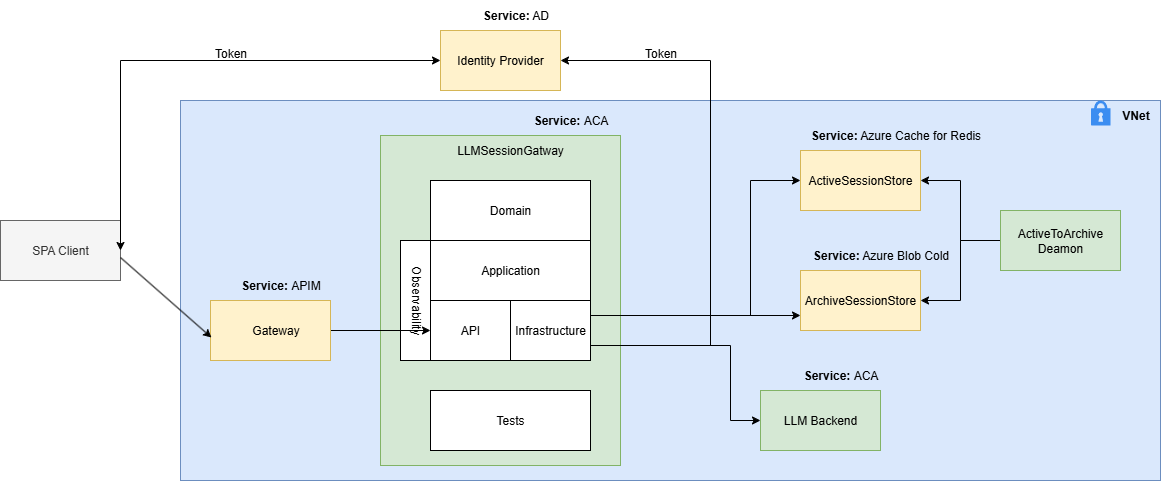

The diagram above was exported from draw.io. Its source (the exported page's mxGraphModel, read from the mxfile embedded in the PNG):
<mxGraphModel dx="2066" dy="2370" grid="1" gridSize="10" guides="1" tooltips="1" connect="1" arrows="1" fold="1" page="1" pageScale="1" pageWidth="827" pageHeight="1169" background="#ffffff" math="0" shadow="0">
  <root>
    <mxCell id="0" />
    <mxCell id="1" parent="0" />
    <mxCell id="S5C_lDYp4HKMn4KK-aub-1" value="" style="rounded=0;whiteSpace=wrap;html=1;fillColor=#dae8fc;strokeColor=#6c8ebf;" parent="1" vertex="1">
      <mxGeometry x="200" y="90" width="980" height="380" as="geometry" />
    </mxCell>
    <mxCell id="S5C_lDYp4HKMn4KK-aub-2" value="&lt;strong data-end=&quot;85&quot; data-start=&quot;66&quot;&gt;VNet&lt;/strong&gt;" style="text;html=1;align=center;verticalAlign=middle;resizable=0;points=[];autosize=1;strokeColor=none;fillColor=none;" parent="1" vertex="1">
      <mxGeometry x="1130" y="90" width="50" height="30" as="geometry" />
    </mxCell>
    <mxCell id="S5C_lDYp4HKMn4KK-aub-3" value="" style="rounded=0;whiteSpace=wrap;html=1;fillColor=#d5e8d4;strokeColor=#82b366;" parent="1" vertex="1">
      <mxGeometry x="400" y="125" width="240" height="330" as="geometry" />
    </mxCell>
    <mxCell id="S5C_lDYp4HKMn4KK-aub-4" value="LLMSessionGatway" style="text;html=1;align=center;verticalAlign=middle;whiteSpace=wrap;rounded=0;" parent="1" vertex="1">
      <mxGeometry x="500" y="125" width="60" height="30" as="geometry" />
    </mxCell>
    <mxCell id="S5C_lDYp4HKMn4KK-aub-5" value="API" style="rounded=0;whiteSpace=wrap;html=1;" parent="1" vertex="1">
      <mxGeometry x="450" y="290" width="80" height="60" as="geometry" />
    </mxCell>
    <mxCell id="S5C_lDYp4HKMn4KK-aub-6" value="Application" style="rounded=0;whiteSpace=wrap;html=1;" parent="1" vertex="1">
      <mxGeometry x="450" y="230" width="160" height="60" as="geometry" />
    </mxCell>
    <mxCell id="S5C_lDYp4HKMn4KK-aub-7" value="Infrastructure" style="rounded=0;whiteSpace=wrap;html=1;" parent="1" vertex="1">
      <mxGeometry x="530" y="290" width="80" height="60" as="geometry" />
    </mxCell>
    <mxCell id="S5C_lDYp4HKMn4KK-aub-8" value="Domain" style="rounded=0;whiteSpace=wrap;html=1;" parent="1" vertex="1">
      <mxGeometry x="450" y="170" width="160" height="60" as="geometry" />
    </mxCell>
    <mxCell id="S5C_lDYp4HKMn4KK-aub-9" value="" style="rounded=0;whiteSpace=wrap;html=1;" parent="1" vertex="1">
      <mxGeometry x="420" y="230" width="30" height="120" as="geometry" />
    </mxCell>
    <mxCell id="S5C_lDYp4HKMn4KK-aub-10" value="Observability" style="text;html=1;align=center;verticalAlign=middle;resizable=0;points=[];autosize=1;strokeColor=none;fillColor=none;rotation=90;" parent="1" vertex="1">
      <mxGeometry x="390" y="275" width="90" height="30" as="geometry" />
    </mxCell>
    <mxCell id="S5C_lDYp4HKMn4KK-aub-13" value="Tests" style="rounded=0;whiteSpace=wrap;html=1;" parent="1" vertex="1">
      <mxGeometry x="450" y="380" width="160" height="60" as="geometry" />
    </mxCell>
    <mxCell id="S5C_lDYp4HKMn4KK-aub-19" value="ActiveSessionStore" style="rounded=0;whiteSpace=wrap;html=1;fillColor=#fff2cc;strokeColor=#d6b656;" parent="1" vertex="1">
      <mxGeometry x="820" y="140" width="120" height="60" as="geometry" />
    </mxCell>
    <mxCell id="S5C_lDYp4HKMn4KK-aub-20" value="ArchiveSessionStore" style="rounded=0;whiteSpace=wrap;html=1;fillColor=#fff2cc;strokeColor=#d6b656;" parent="1" vertex="1">
      <mxGeometry x="820" y="260" width="120" height="60" as="geometry" />
    </mxCell>
    <mxCell id="S5C_lDYp4HKMn4KK-aub-21" value="LLM Backend" style="rounded=0;whiteSpace=wrap;html=1;fillColor=#d5e8d4;strokeColor=#82b366;" parent="1" vertex="1">
      <mxGeometry x="780" y="380" width="120" height="60" as="geometry" />
    </mxCell>
    <mxCell id="S5C_lDYp4HKMn4KK-aub-22" value="" style="endArrow=classic;html=1;rounded=0;exitX=1;exitY=0.75;exitDx=0;exitDy=0;entryX=0;entryY=0.5;entryDx=0;entryDy=0;" parent="1" source="S5C_lDYp4HKMn4KK-aub-7" target="S5C_lDYp4HKMn4KK-aub-21" edge="1">
      <mxGeometry width="50" height="50" relative="1" as="geometry">
        <mxPoint x="320" y="350" as="sourcePoint" />
        <mxPoint x="550" y="770" as="targetPoint" />
        <Array as="points">
          <mxPoint x="750" y="335" />
          <mxPoint x="750" y="410" />
        </Array>
      </mxGeometry>
    </mxCell>
    <mxCell id="S5C_lDYp4HKMn4KK-aub-23" value="" style="endArrow=classic;html=1;rounded=0;exitX=1;exitY=0.25;exitDx=0;exitDy=0;entryX=0;entryY=0.75;entryDx=0;entryDy=0;" parent="1" source="S5C_lDYp4HKMn4KK-aub-7" target="S5C_lDYp4HKMn4KK-aub-20" edge="1">
      <mxGeometry width="50" height="50" relative="1" as="geometry">
        <mxPoint x="320" y="350" as="sourcePoint" />
        <mxPoint x="370" y="300" as="targetPoint" />
        <Array as="points">
          <mxPoint x="730" y="305" />
        </Array>
      </mxGeometry>
    </mxCell>
    <mxCell id="S5C_lDYp4HKMn4KK-aub-24" value="" style="endArrow=classic;html=1;rounded=0;exitX=1;exitY=0.25;exitDx=0;exitDy=0;entryX=0;entryY=0.5;entryDx=0;entryDy=0;" parent="1" source="S5C_lDYp4HKMn4KK-aub-7" target="S5C_lDYp4HKMn4KK-aub-19" edge="1">
      <mxGeometry width="50" height="50" relative="1" as="geometry">
        <mxPoint x="320" y="350" as="sourcePoint" />
        <mxPoint x="370" y="300" as="targetPoint" />
        <Array as="points">
          <mxPoint x="730" y="305" />
          <mxPoint x="770" y="305" />
          <mxPoint x="770" y="170" />
        </Array>
      </mxGeometry>
    </mxCell>
    <mxCell id="S5C_lDYp4HKMn4KK-aub-27" value="&lt;strong data-end=&quot;50&quot; data-start=&quot;32&quot;&gt;Service:&lt;/strong&gt;&amp;nbsp;Azure Cache for Redis" style="text;html=1;align=center;verticalAlign=middle;resizable=0;points=[];autosize=1;strokeColor=none;fillColor=none;" parent="1" vertex="1">
      <mxGeometry x="820" y="110" width="190" height="30" as="geometry" />
    </mxCell>
    <mxCell id="S5C_lDYp4HKMn4KK-aub-28" value="&lt;strong data-end=&quot;50&quot; data-start=&quot;32&quot;&gt;Service:&lt;/strong&gt;&amp;nbsp;Azure Blob Cold" style="text;html=1;align=center;verticalAlign=middle;resizable=0;points=[];autosize=1;strokeColor=none;fillColor=none;" parent="1" vertex="1">
      <mxGeometry x="820" y="230" width="160" height="30" as="geometry" />
    </mxCell>
    <mxCell id="S5C_lDYp4HKMn4KK-aub-29" value="&lt;strong data-end=&quot;50&quot; data-start=&quot;32&quot;&gt;Service:&amp;nbsp;&lt;/strong&gt;ACA" style="text;html=1;align=center;verticalAlign=middle;resizable=0;points=[];autosize=1;strokeColor=none;fillColor=none;" parent="1" vertex="1">
      <mxGeometry x="810" y="350" width="100" height="30" as="geometry" />
    </mxCell>
    <mxCell id="S5C_lDYp4HKMn4KK-aub-34" style="edgeStyle=orthogonalEdgeStyle;rounded=0;orthogonalLoop=1;jettySize=auto;html=1;entryX=1;entryY=0.5;entryDx=0;entryDy=0;" parent="1" source="S5C_lDYp4HKMn4KK-aub-31" target="S5C_lDYp4HKMn4KK-aub-20" edge="1">
      <mxGeometry relative="1" as="geometry" />
    </mxCell>
    <mxCell id="S5C_lDYp4HKMn4KK-aub-35" style="edgeStyle=orthogonalEdgeStyle;rounded=0;orthogonalLoop=1;jettySize=auto;html=1;entryX=1;entryY=0.5;entryDx=0;entryDy=0;" parent="1" source="S5C_lDYp4HKMn4KK-aub-31" target="S5C_lDYp4HKMn4KK-aub-19" edge="1">
      <mxGeometry relative="1" as="geometry" />
    </mxCell>
    <mxCell id="S5C_lDYp4HKMn4KK-aub-31" value="ActiveToArchive&lt;div&gt;Deamon&lt;/div&gt;" style="rounded=0;whiteSpace=wrap;html=1;fillColor=#d5e8d4;strokeColor=#82b366;" parent="1" vertex="1">
      <mxGeometry x="1020" y="200" width="120" height="60" as="geometry" />
    </mxCell>
    <mxCell id="S5C_lDYp4HKMn4KK-aub-42" style="edgeStyle=orthogonalEdgeStyle;rounded=0;orthogonalLoop=1;jettySize=auto;html=1;" parent="1" source="S5C_lDYp4HKMn4KK-aub-36" target="S5C_lDYp4HKMn4KK-aub-5" edge="1">
      <mxGeometry relative="1" as="geometry" />
    </mxCell>
    <mxCell id="S5C_lDYp4HKMn4KK-aub-36" value="" style="rounded=0;whiteSpace=wrap;html=1;fillColor=#fff2cc;strokeColor=#d6b656;" parent="1" vertex="1">
      <mxGeometry x="230" y="290" width="120" height="60" as="geometry" />
    </mxCell>
    <mxCell id="S5C_lDYp4HKMn4KK-aub-37" value="Identity Provider" style="rounded=0;whiteSpace=wrap;html=1;fillColor=#fff2cc;strokeColor=#d6b656;" parent="1" vertex="1">
      <mxGeometry x="460" y="20" width="120" height="60" as="geometry" />
    </mxCell>
    <mxCell id="S5C_lDYp4HKMn4KK-aub-39" value="SPA Client" style="rounded=0;whiteSpace=wrap;html=1;fillColor=#f5f5f5;strokeColor=#666666;fontColor=#333333;" parent="1" vertex="1">
      <mxGeometry x="20" y="210" width="120" height="60" as="geometry" />
    </mxCell>
    <mxCell id="S5C_lDYp4HKMn4KK-aub-44" value="" style="endArrow=classic;html=1;rounded=0;exitX=1;exitY=0.617;exitDx=0;exitDy=0;exitPerimeter=0;entryX=0.008;entryY=0.617;entryDx=0;entryDy=0;entryPerimeter=0;" parent="1" source="S5C_lDYp4HKMn4KK-aub-39" target="S5C_lDYp4HKMn4KK-aub-36" edge="1">
      <mxGeometry width="50" height="50" relative="1" as="geometry">
        <mxPoint x="320" y="340" as="sourcePoint" />
        <mxPoint x="370" y="290" as="targetPoint" />
      </mxGeometry>
    </mxCell>
    <mxCell id="S5C_lDYp4HKMn4KK-aub-45" value="" style="endArrow=classic;startArrow=classic;html=1;rounded=0;exitX=1;exitY=0.5;exitDx=0;exitDy=0;entryX=0;entryY=0.5;entryDx=0;entryDy=0;" parent="1" source="S5C_lDYp4HKMn4KK-aub-39" target="S5C_lDYp4HKMn4KK-aub-37" edge="1">
      <mxGeometry width="50" height="50" relative="1" as="geometry">
        <mxPoint x="320" y="340" as="sourcePoint" />
        <mxPoint x="370" y="290" as="targetPoint" />
        <Array as="points">
          <mxPoint x="140" y="50" />
        </Array>
      </mxGeometry>
    </mxCell>
    <mxCell id="S5C_lDYp4HKMn4KK-aub-47" value="Gateway" style="text;html=1;align=center;verticalAlign=middle;resizable=0;points=[];autosize=1;strokeColor=none;fillColor=none;" parent="1" vertex="1">
      <mxGeometry x="260" y="305" width="70" height="30" as="geometry" />
    </mxCell>
    <mxCell id="S5C_lDYp4HKMn4KK-aub-52" value="" style="sketch=0;html=1;aspect=fixed;strokeColor=none;shadow=0;fillColor=#3B8DF1;verticalAlign=top;labelPosition=center;verticalLabelPosition=bottom;shape=mxgraph.gcp2.lock" parent="1" vertex="1">
      <mxGeometry x="1110.5" y="90" width="19.5" height="25" as="geometry" />
    </mxCell>
    <mxCell id="aOObQovnDUZ_plFIHqTx-2" value="" style="endArrow=classic;html=1;rounded=0;exitX=1;exitY=0.75;exitDx=0;exitDy=0;entryX=1;entryY=0.5;entryDx=0;entryDy=0;" edge="1" parent="1" source="S5C_lDYp4HKMn4KK-aub-7" target="S5C_lDYp4HKMn4KK-aub-37">
      <mxGeometry width="50" height="50" relative="1" as="geometry">
        <mxPoint x="800" y="340" as="sourcePoint" />
        <mxPoint x="580" as="targetPoint" />
        <Array as="points">
          <mxPoint x="730" y="335" />
          <mxPoint x="730" y="50" />
        </Array>
      </mxGeometry>
    </mxCell>
    <mxCell id="aOObQovnDUZ_plFIHqTx-3" value="Token" style="text;html=1;align=center;verticalAlign=middle;resizable=0;points=[];autosize=1;strokeColor=none;fillColor=none;" vertex="1" parent="1">
      <mxGeometry x="220" y="28" width="60" height="30" as="geometry" />
    </mxCell>
    <mxCell id="aOObQovnDUZ_plFIHqTx-4" value="Token" style="text;html=1;align=center;verticalAlign=middle;resizable=0;points=[];autosize=1;strokeColor=none;fillColor=none;" vertex="1" parent="1">
      <mxGeometry x="650" y="28" width="60" height="30" as="geometry" />
    </mxCell>
    <mxCell id="aOObQovnDUZ_plFIHqTx-7" value="&lt;strong data-end=&quot;50&quot; data-start=&quot;32&quot;&gt;Service:&amp;nbsp;&lt;/strong&gt;ACA" style="text;html=1;align=center;verticalAlign=middle;resizable=0;points=[];autosize=1;strokeColor=none;fillColor=none;" vertex="1" parent="1">
      <mxGeometry x="540" y="95" width="100" height="30" as="geometry" />
    </mxCell>
    <mxCell id="aOObQovnDUZ_plFIHqTx-8" value="&lt;strong data-end=&quot;50&quot; data-start=&quot;32&quot;&gt;Service:&amp;nbsp;&lt;/strong&gt;APIM" style="text;html=1;align=center;verticalAlign=middle;resizable=0;points=[];autosize=1;strokeColor=none;fillColor=none;" vertex="1" parent="1">
      <mxGeometry x="250" y="260" width="100" height="30" as="geometry" />
    </mxCell>
    <mxCell id="aOObQovnDUZ_plFIHqTx-9" value="&lt;strong data-end=&quot;50&quot; data-start=&quot;32&quot;&gt;Service:&lt;/strong&gt;&amp;nbsp;AD" style="text;html=1;align=center;verticalAlign=middle;resizable=0;points=[];autosize=1;strokeColor=none;fillColor=none;" vertex="1" parent="1">
      <mxGeometry x="490" y="-10" width="90" height="30" as="geometry" />
    </mxCell>
  </root>
</mxGraphModel>